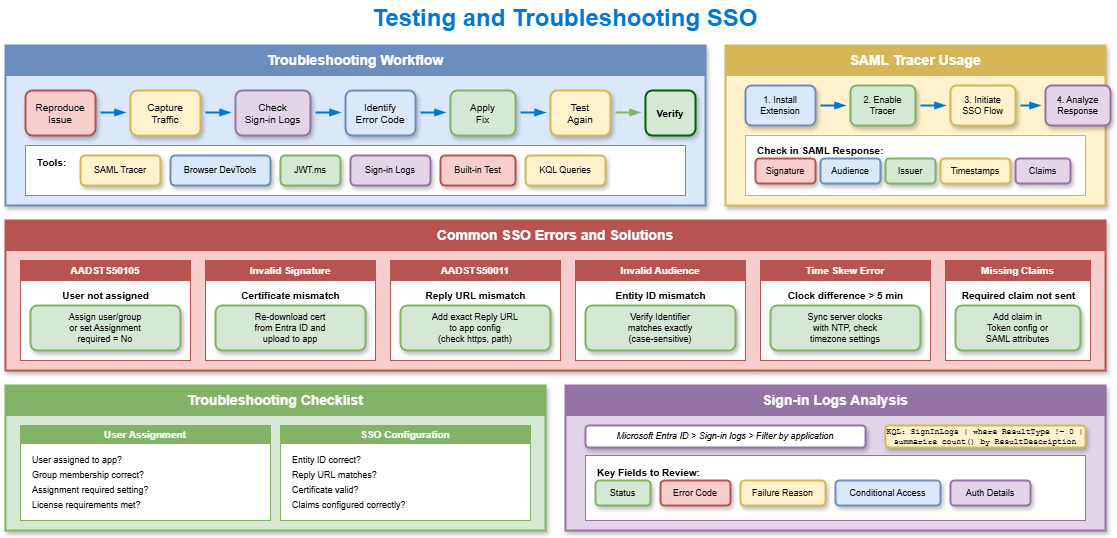

The diagram above was exported from draw.io. Its source (the exported page's mxGraphModel, read from the mxfile embedded in the PNG):
<mxGraphModel dx="886" dy="440" grid="1" gridSize="10" guides="1" tooltips="1" connect="1" arrows="1" fold="1" page="1" pageScale="1" pageWidth="1200" pageHeight="800" math="0" shadow="1">
  <root>
    <mxCell id="0" />
    <mxCell id="1" parent="0" />
    <mxCell id="title" value="Testing and Troubleshooting SSO" style="text;html=1;strokeColor=none;fillColor=none;align=center;verticalAlign=middle;whiteSpace=wrap;rounded=0;fontSize=24;fontStyle=1;fontColor=#0078D4;" parent="1" vertex="1">
      <mxGeometry x="350" y="10" width="500" height="35" as="geometry" />
    </mxCell>
    <mxCell id="workflow-box" value="" style="rounded=0;whiteSpace=wrap;html=1;fillColor=#dae8fc;strokeColor=#6c8ebf;strokeWidth=2;shadow=1;" parent="1" vertex="1">
      <mxGeometry x="40" y="55" width="700" height="160" as="geometry" />
    </mxCell>
    <mxCell id="workflow-header" value="Troubleshooting Workflow" style="rounded=0;whiteSpace=wrap;html=1;fillColor=#6c8ebf;strokeColor=#6c8ebf;fontColor=#ffffff;fontSize=14;fontStyle=1;" parent="1" vertex="1">
      <mxGeometry x="40" y="55" width="700" height="30" as="geometry" />
    </mxCell>
    <mxCell id="wf-step1" value="Reproduce&#10;Issue" style="rounded=1;whiteSpace=wrap;html=1;fillColor=#f8cecc;strokeColor=#b85450;fontSize=10;shadow=1;strokeWidth=2;" parent="1" vertex="1">
      <mxGeometry x="60" y="100" width="70" height="45" as="geometry" />
    </mxCell>
    <mxCell id="wf-arr1" style="curved=1;endArrow=blockThin;endFill=1;strokeColor=#0078D4;strokeWidth=2;" parent="1" edge="1">
      <mxGeometry relative="1" as="geometry">
        <mxPoint x="135" y="122" as="sourcePoint" />
        <mxPoint x="160" y="122" as="targetPoint" />
      </mxGeometry>
    </mxCell>
    <mxCell id="wf-step2" value="Capture&#10;Traffic" style="rounded=1;whiteSpace=wrap;html=1;fillColor=#fff2cc;strokeColor=#d6b656;fontSize=10;shadow=1;strokeWidth=2;" parent="1" vertex="1">
      <mxGeometry x="165" y="100" width="70" height="45" as="geometry" />
    </mxCell>
    <mxCell id="wf-arr2" style="curved=1;endArrow=blockThin;endFill=1;strokeColor=#0078D4;strokeWidth=2;" parent="1" edge="1">
      <mxGeometry relative="1" as="geometry">
        <mxPoint x="240" y="122" as="sourcePoint" />
        <mxPoint x="265" y="122" as="targetPoint" />
      </mxGeometry>
    </mxCell>
    <mxCell id="wf-step3" value="Check&#10;Sign-in Logs" style="rounded=1;whiteSpace=wrap;html=1;fillColor=#e1d5e7;strokeColor=#9673a6;fontSize=10;shadow=1;strokeWidth=2;" parent="1" vertex="1">
      <mxGeometry x="270" y="100" width="75" height="45" as="geometry" />
    </mxCell>
    <mxCell id="wf-arr3" style="curved=1;endArrow=blockThin;endFill=1;strokeColor=#0078D4;strokeWidth=2;" parent="1" edge="1">
      <mxGeometry relative="1" as="geometry">
        <mxPoint x="350" y="122" as="sourcePoint" />
        <mxPoint x="375" y="122" as="targetPoint" />
      </mxGeometry>
    </mxCell>
    <mxCell id="wf-step4" value="Identify&#10;Error Code" style="rounded=1;whiteSpace=wrap;html=1;fillColor=#dae8fc;strokeColor=#6c8ebf;fontSize=10;shadow=1;strokeWidth=2;" parent="1" vertex="1">
      <mxGeometry x="380" y="100" width="70" height="45" as="geometry" />
    </mxCell>
    <mxCell id="wf-arr4" style="curved=1;endArrow=blockThin;endFill=1;strokeColor=#0078D4;strokeWidth=2;" parent="1" edge="1">
      <mxGeometry relative="1" as="geometry">
        <mxPoint x="455" y="122" as="sourcePoint" />
        <mxPoint x="480" y="122" as="targetPoint" />
      </mxGeometry>
    </mxCell>
    <mxCell id="wf-step5" value="Apply&#10;Fix" style="rounded=1;whiteSpace=wrap;html=1;fillColor=#d5e8d4;strokeColor=#82b366;fontSize=10;shadow=1;strokeWidth=2;" parent="1" vertex="1">
      <mxGeometry x="485" y="100" width="65" height="45" as="geometry" />
    </mxCell>
    <mxCell id="wf-arr5" style="curved=1;endArrow=blockThin;endFill=1;strokeColor=#0078D4;strokeWidth=2;" parent="1" edge="1">
      <mxGeometry relative="1" as="geometry">
        <mxPoint x="555" y="122" as="sourcePoint" />
        <mxPoint x="580" y="122" as="targetPoint" />
      </mxGeometry>
    </mxCell>
    <mxCell id="wf-step6" value="Test&#10;Again" style="rounded=1;whiteSpace=wrap;html=1;fillColor=#fff2cc;strokeColor=#d6b656;fontSize=10;shadow=1;strokeWidth=2;" parent="1" vertex="1">
      <mxGeometry x="585" y="100" width="60" height="45" as="geometry" />
    </mxCell>
    <mxCell id="wf-arr6" style="curved=1;endArrow=blockThin;endFill=1;strokeColor=#82b366;strokeWidth=2;" parent="1" edge="1">
      <mxGeometry relative="1" as="geometry">
        <mxPoint x="650" y="122" as="sourcePoint" />
        <mxPoint x="675" y="122" as="targetPoint" />
      </mxGeometry>
    </mxCell>
    <mxCell id="wf-step7" value="Verify" style="rounded=1;whiteSpace=wrap;html=1;fillColor=#d5e8d4;strokeColor=#006400;fontSize=10;fontStyle=1;shadow=1;strokeWidth=2;" parent="1" vertex="1">
      <mxGeometry x="680" y="100" width="50" height="45" as="geometry" />
    </mxCell>
    <mxCell id="tools-row" value="" style="rounded=0;whiteSpace=wrap;html=1;fillColor=#ffffff;strokeColor=#6c8ebf;strokeWidth=1;" parent="1" vertex="1">
      <mxGeometry x="60" y="155" width="660" height="50" as="geometry" />
    </mxCell>
    <mxCell id="tools-label" value="Tools:" style="text;html=1;strokeColor=none;fillColor=none;fontSize=10;fontStyle=1;" parent="1" vertex="1">
      <mxGeometry x="70" y="160" width="40" height="15" as="geometry" />
    </mxCell>
    <mxCell id="tool1" value="SAML Tracer" style="rounded=1;whiteSpace=wrap;html=1;fillColor=#fff2cc;strokeColor=#d6b656;fontSize=9;shadow=1;strokeWidth=2;" parent="1" vertex="1">
      <mxGeometry x="115" y="165" width="80" height="30" as="geometry" />
    </mxCell>
    <mxCell id="tool2" value="Browser DevTools" style="rounded=1;whiteSpace=wrap;html=1;fillColor=#dae8fc;strokeColor=#6c8ebf;fontSize=9;shadow=1;strokeWidth=2;" parent="1" vertex="1">
      <mxGeometry x="205" y="165" width="100" height="30" as="geometry" />
    </mxCell>
    <mxCell id="tool3" value="JWT.ms" style="rounded=1;whiteSpace=wrap;html=1;fillColor=#d5e8d4;strokeColor=#82b366;fontSize=9;shadow=1;strokeWidth=2;" parent="1" vertex="1">
      <mxGeometry x="315" y="165" width="60" height="30" as="geometry" />
    </mxCell>
    <mxCell id="tool4" value="Sign-in Logs" style="rounded=1;whiteSpace=wrap;html=1;fillColor=#e1d5e7;strokeColor=#9673a6;fontSize=9;shadow=1;strokeWidth=2;" parent="1" vertex="1">
      <mxGeometry x="385" y="165" width="80" height="30" as="geometry" />
    </mxCell>
    <mxCell id="tool5" value="Built-in Test" style="rounded=1;whiteSpace=wrap;html=1;fillColor=#f8cecc;strokeColor=#b85450;fontSize=9;shadow=1;strokeWidth=2;" parent="1" vertex="1">
      <mxGeometry x="475" y="165" width="75" height="30" as="geometry" />
    </mxCell>
    <mxCell id="tool6" value="KQL Queries" style="rounded=1;whiteSpace=wrap;html=1;fillColor=#fff2cc;strokeColor=#d6b656;fontSize=9;shadow=1;strokeWidth=2;" parent="1" vertex="1">
      <mxGeometry x="560" y="165" width="80" height="30" as="geometry" />
    </mxCell>
    <mxCell id="saml-box" value="" style="rounded=0;whiteSpace=wrap;html=1;fillColor=#fff2cc;strokeColor=#d6b656;strokeWidth=2;shadow=1;" parent="1" vertex="1">
      <mxGeometry x="760" y="55" width="380" height="160" as="geometry" />
    </mxCell>
    <mxCell id="saml-header" value="SAML Tracer Usage" style="rounded=0;whiteSpace=wrap;html=1;fillColor=#d6b656;strokeColor=#d6b656;fontColor=#ffffff;fontSize=14;fontStyle=1;" parent="1" vertex="1">
      <mxGeometry x="760" y="55" width="380" height="30" as="geometry" />
    </mxCell>
    <mxCell id="st-step1" value="1. Install&#10;Extension" style="rounded=1;whiteSpace=wrap;html=1;fillColor=#dae8fc;strokeColor=#6c8ebf;fontSize=9;shadow=1;strokeWidth=2;" parent="1" vertex="1">
      <mxGeometry x="780" y="95" width="70" height="40" as="geometry" />
    </mxCell>
    <mxCell id="st-arr1" style="curved=1;endArrow=blockThin;endFill=1;strokeColor=#0078D4;strokeWidth=2;" parent="1" edge="1">
      <mxGeometry relative="1" as="geometry">
        <mxPoint x="855" y="115" as="sourcePoint" />
        <mxPoint x="880" y="115" as="targetPoint" />
      </mxGeometry>
    </mxCell>
    <mxCell id="st-step2" value="2. Enable&#10;Tracer" style="rounded=1;whiteSpace=wrap;html=1;fillColor=#d5e8d4;strokeColor=#82b366;fontSize=9;shadow=1;strokeWidth=2;" parent="1" vertex="1">
      <mxGeometry x="885" y="95" width="65" height="40" as="geometry" />
    </mxCell>
    <mxCell id="st-arr2" style="curved=1;endArrow=blockThin;endFill=1;strokeColor=#0078D4;strokeWidth=2;" parent="1" edge="1">
      <mxGeometry relative="1" as="geometry">
        <mxPoint x="955" y="115" as="sourcePoint" />
        <mxPoint x="980" y="115" as="targetPoint" />
      </mxGeometry>
    </mxCell>
    <mxCell id="st-step3" value="3. Initiate&#10;SSO Flow" style="rounded=1;whiteSpace=wrap;html=1;fillColor=#fff2cc;strokeColor=#d6b656;fontSize=9;shadow=1;strokeWidth=2;" parent="1" vertex="1">
      <mxGeometry x="985" y="95" width="65" height="40" as="geometry" />
    </mxCell>
    <mxCell id="st-arr3" style="curved=1;endArrow=blockThin;endFill=1;strokeColor=#0078D4;strokeWidth=2;" parent="1" edge="1">
      <mxGeometry relative="1" as="geometry">
        <mxPoint x="1055" y="115" as="sourcePoint" />
        <mxPoint x="1075" y="115" as="targetPoint" />
      </mxGeometry>
    </mxCell>
    <mxCell id="st-step4" value="4. Analyze&#10;Response" style="rounded=1;whiteSpace=wrap;html=1;fillColor=#e1d5e7;strokeColor=#9673a6;fontSize=9;shadow=1;strokeWidth=2;" parent="1" vertex="1">
      <mxGeometry x="1080" y="95" width="65" height="40" as="geometry" />
    </mxCell>
    <mxCell id="check-box" value="" style="rounded=0;whiteSpace=wrap;html=1;fillColor=#ffffff;strokeColor=#d6b656;strokeWidth=1;" parent="1" vertex="1">
      <mxGeometry x="780" y="145" width="340" height="60" as="geometry" />
    </mxCell>
    <mxCell id="check-label" value="Check in SAML Response:" style="text;html=1;strokeColor=none;fillColor=none;fontSize=10;fontStyle=1;" parent="1" vertex="1">
      <mxGeometry x="790" y="148" width="140" height="15" as="geometry" />
    </mxCell>
    <mxCell id="check1" value="Signature" style="rounded=1;whiteSpace=wrap;html=1;fillColor=#f8cecc;strokeColor=#b85450;fontSize=9;shadow=1;strokeWidth=2;" parent="1" vertex="1">
      <mxGeometry x="790" y="168" width="60" height="25" as="geometry" />
    </mxCell>
    <mxCell id="check2" value="Audience" style="rounded=1;whiteSpace=wrap;html=1;fillColor=#dae8fc;strokeColor=#6c8ebf;fontSize=9;shadow=1;strokeWidth=2;" parent="1" vertex="1">
      <mxGeometry x="855" y="168" width="60" height="25" as="geometry" />
    </mxCell>
    <mxCell id="check3" value="Issuer" style="rounded=1;whiteSpace=wrap;html=1;fillColor=#d5e8d4;strokeColor=#82b366;fontSize=9;shadow=1;strokeWidth=2;" parent="1" vertex="1">
      <mxGeometry x="920" y="168" width="50" height="25" as="geometry" />
    </mxCell>
    <mxCell id="check4" value="Timestamps" style="rounded=1;whiteSpace=wrap;html=1;fillColor=#fff2cc;strokeColor=#d6b656;fontSize=9;shadow=1;strokeWidth=2;" parent="1" vertex="1">
      <mxGeometry x="975" y="168" width="70" height="25" as="geometry" />
    </mxCell>
    <mxCell id="check5" value="Claims" style="rounded=1;whiteSpace=wrap;html=1;fillColor=#e1d5e7;strokeColor=#9673a6;fontSize=9;shadow=1;strokeWidth=2;" parent="1" vertex="1">
      <mxGeometry x="1050" y="168" width="55" height="25" as="geometry" />
    </mxCell>
    <mxCell id="errors-box" value="" style="rounded=0;whiteSpace=wrap;html=1;fillColor=#f8cecc;strokeColor=#b85450;strokeWidth=2;shadow=1;" parent="1" vertex="1">
      <mxGeometry x="40" y="230" width="1100" height="150" as="geometry" />
    </mxCell>
    <mxCell id="errors-header" value="Common SSO Errors and Solutions" style="rounded=0;whiteSpace=wrap;html=1;fillColor=#b85450;strokeColor=#b85450;fontColor=#ffffff;fontSize=14;fontStyle=1;" parent="1" vertex="1">
      <mxGeometry x="40" y="230" width="1100" height="30" as="geometry" />
    </mxCell>
    <mxCell id="err1-box" value="" style="rounded=0;whiteSpace=wrap;html=1;fillColor=#ffffff;strokeColor=#b85450;strokeWidth=1;" parent="1" vertex="1">
      <mxGeometry x="55" y="270" width="170" height="100" as="geometry" />
    </mxCell>
    <mxCell id="err1-code" value="AADSTS50105" style="rounded=0;whiteSpace=wrap;html=1;fillColor=#b85450;strokeColor=#b85450;fontColor=#ffffff;fontSize=10;fontStyle=1;" parent="1" vertex="1">
      <mxGeometry x="55" y="270" width="170" height="20" as="geometry" />
    </mxCell>
    <mxCell id="err1-desc" value="User not assigned" style="text;html=1;strokeColor=none;fillColor=none;fontSize=10;fontStyle=1;align=center;" parent="1" vertex="1">
      <mxGeometry x="65" y="293" width="150" height="15" as="geometry" />
    </mxCell>
    <mxCell id="err1-fix" value="Assign user/group&#10;or set Assignment&#10;required = No" style="rounded=1;whiteSpace=wrap;html=1;fillColor=#d5e8d4;strokeColor=#82b366;fontSize=9;shadow=1;strokeWidth=2;" parent="1" vertex="1">
      <mxGeometry x="65" y="315" width="150" height="45" as="geometry" />
    </mxCell>
    <mxCell id="err2-box" value="" style="rounded=0;whiteSpace=wrap;html=1;fillColor=#ffffff;strokeColor=#b85450;strokeWidth=1;" parent="1" vertex="1">
      <mxGeometry x="240" y="270" width="170" height="100" as="geometry" />
    </mxCell>
    <mxCell id="err2-code" value="Invalid Signature" style="rounded=0;whiteSpace=wrap;html=1;fillColor=#b85450;strokeColor=#b85450;fontColor=#ffffff;fontSize=10;fontStyle=1;" parent="1" vertex="1">
      <mxGeometry x="240" y="270" width="170" height="20" as="geometry" />
    </mxCell>
    <mxCell id="err2-desc" value="Certificate mismatch" style="text;html=1;strokeColor=none;fillColor=none;fontSize=10;fontStyle=1;align=center;" parent="1" vertex="1">
      <mxGeometry x="250" y="293" width="150" height="15" as="geometry" />
    </mxCell>
    <mxCell id="err2-fix" value="Re-download cert&#10;from Entra ID and&#10;upload to app" style="rounded=1;whiteSpace=wrap;html=1;fillColor=#d5e8d4;strokeColor=#82b366;fontSize=9;shadow=1;strokeWidth=2;" parent="1" vertex="1">
      <mxGeometry x="250" y="315" width="150" height="45" as="geometry" />
    </mxCell>
    <mxCell id="err3-box" value="" style="rounded=0;whiteSpace=wrap;html=1;fillColor=#ffffff;strokeColor=#b85450;strokeWidth=1;" parent="1" vertex="1">
      <mxGeometry x="425" y="270" width="170" height="100" as="geometry" />
    </mxCell>
    <mxCell id="err3-code" value="AADSTS50011" style="rounded=0;whiteSpace=wrap;html=1;fillColor=#b85450;strokeColor=#b85450;fontColor=#ffffff;fontSize=10;fontStyle=1;" parent="1" vertex="1">
      <mxGeometry x="425" y="270" width="170" height="20" as="geometry" />
    </mxCell>
    <mxCell id="err3-desc" value="Reply URL mismatch" style="text;html=1;strokeColor=none;fillColor=none;fontSize=10;fontStyle=1;align=center;" parent="1" vertex="1">
      <mxGeometry x="435" y="293" width="150" height="15" as="geometry" />
    </mxCell>
    <mxCell id="err3-fix" value="Add exact Reply URL&#10;to app config&#10;(check https, path)" style="rounded=1;whiteSpace=wrap;html=1;fillColor=#d5e8d4;strokeColor=#82b366;fontSize=9;shadow=1;strokeWidth=2;" parent="1" vertex="1">
      <mxGeometry x="435" y="315" width="150" height="45" as="geometry" />
    </mxCell>
    <mxCell id="err4-box" value="" style="rounded=0;whiteSpace=wrap;html=1;fillColor=#ffffff;strokeColor=#b85450;strokeWidth=1;" parent="1" vertex="1">
      <mxGeometry x="610" y="270" width="170" height="100" as="geometry" />
    </mxCell>
    <mxCell id="err4-code" value="Invalid Audience" style="rounded=0;whiteSpace=wrap;html=1;fillColor=#b85450;strokeColor=#b85450;fontColor=#ffffff;fontSize=10;fontStyle=1;" parent="1" vertex="1">
      <mxGeometry x="610" y="270" width="170" height="20" as="geometry" />
    </mxCell>
    <mxCell id="err4-desc" value="Entity ID mismatch" style="text;html=1;strokeColor=none;fillColor=none;fontSize=10;fontStyle=1;align=center;" parent="1" vertex="1">
      <mxGeometry x="620" y="293" width="150" height="15" as="geometry" />
    </mxCell>
    <mxCell id="err4-fix" value="Verify Identifier&#10;matches exactly&#10;(case-sensitive)" style="rounded=1;whiteSpace=wrap;html=1;fillColor=#d5e8d4;strokeColor=#82b366;fontSize=9;shadow=1;strokeWidth=2;" parent="1" vertex="1">
      <mxGeometry x="620" y="315" width="150" height="45" as="geometry" />
    </mxCell>
    <mxCell id="err5-box" value="" style="rounded=0;whiteSpace=wrap;html=1;fillColor=#ffffff;strokeColor=#b85450;strokeWidth=1;" parent="1" vertex="1">
      <mxGeometry x="795" y="270" width="170" height="100" as="geometry" />
    </mxCell>
    <mxCell id="err5-code" value="Time Skew Error" style="rounded=0;whiteSpace=wrap;html=1;fillColor=#b85450;strokeColor=#b85450;fontColor=#ffffff;fontSize=10;fontStyle=1;" parent="1" vertex="1">
      <mxGeometry x="795" y="270" width="170" height="20" as="geometry" />
    </mxCell>
    <mxCell id="err5-desc" value="Clock difference &gt; 5 min" style="text;html=1;strokeColor=none;fillColor=none;fontSize=10;fontStyle=1;align=center;" parent="1" vertex="1">
      <mxGeometry x="805" y="293" width="150" height="15" as="geometry" />
    </mxCell>
    <mxCell id="err5-fix" value="Sync server clocks&#10;with NTP, check&#10;timezone settings" style="rounded=1;whiteSpace=wrap;html=1;fillColor=#d5e8d4;strokeColor=#82b366;fontSize=9;shadow=1;strokeWidth=2;" parent="1" vertex="1">
      <mxGeometry x="805" y="315" width="150" height="45" as="geometry" />
    </mxCell>
    <mxCell id="err6-box" value="" style="rounded=0;whiteSpace=wrap;html=1;fillColor=#ffffff;strokeColor=#b85450;strokeWidth=1;" parent="1" vertex="1">
      <mxGeometry x="980" y="270" width="145" height="100" as="geometry" />
    </mxCell>
    <mxCell id="err6-code" value="Missing Claims" style="rounded=0;whiteSpace=wrap;html=1;fillColor=#b85450;strokeColor=#b85450;fontColor=#ffffff;fontSize=10;fontStyle=1;" parent="1" vertex="1">
      <mxGeometry x="980" y="270" width="145" height="20" as="geometry" />
    </mxCell>
    <mxCell id="err6-desc" value="Required claim not sent" style="text;html=1;strokeColor=none;fillColor=none;fontSize=10;fontStyle=1;align=center;" parent="1" vertex="1">
      <mxGeometry x="985" y="293" width="135" height="15" as="geometry" />
    </mxCell>
    <mxCell id="err6-fix" value="Add claim in&#10;Token config or&#10;SAML attributes" style="rounded=1;whiteSpace=wrap;html=1;fillColor=#d5e8d4;strokeColor=#82b366;fontSize=9;shadow=1;strokeWidth=2;" parent="1" vertex="1">
      <mxGeometry x="990" y="315" width="125" height="45" as="geometry" />
    </mxCell>
    <mxCell id="checklist-box" value="" style="rounded=0;whiteSpace=wrap;html=1;fillColor=#d5e8d4;strokeColor=#82b366;strokeWidth=2;shadow=1;" parent="1" vertex="1">
      <mxGeometry x="40" y="395" width="540" height="145" as="geometry" />
    </mxCell>
    <mxCell id="checklist-header" value="Troubleshooting Checklist" style="rounded=0;whiteSpace=wrap;html=1;fillColor=#82b366;strokeColor=#82b366;fontColor=#ffffff;fontSize=14;fontStyle=1;" parent="1" vertex="1">
      <mxGeometry x="40" y="395" width="540" height="30" as="geometry" />
    </mxCell>
    <mxCell id="cl1" value="" style="rounded=0;whiteSpace=wrap;html=1;fillColor=#ffffff;strokeColor=#82b366;strokeWidth=1;" parent="1" vertex="1">
      <mxGeometry x="55" y="435" width="250" height="95" as="geometry" />
    </mxCell>
    <mxCell id="cl1-header" value="User Assignment" style="rounded=0;whiteSpace=wrap;html=1;fillColor=#82b366;strokeColor=#82b366;fontColor=#ffffff;fontSize=10;fontStyle=1;" parent="1" vertex="1">
      <mxGeometry x="55" y="435" width="250" height="18" as="geometry" />
    </mxCell>
    <mxCell id="cl1-item1" value="User assigned to app?" style="text;html=1;strokeColor=none;fillColor=none;fontSize=9;align=left;spacingLeft=5;" parent="1" vertex="1">
      <mxGeometry x="60" y="458" width="130" height="15" as="geometry" />
    </mxCell>
    <mxCell id="cl1-item2" value="Group membership correct?" style="text;html=1;strokeColor=none;fillColor=none;fontSize=9;align=left;spacingLeft=5;" parent="1" vertex="1">
      <mxGeometry x="60" y="473" width="150" height="15" as="geometry" />
    </mxCell>
    <mxCell id="cl1-item3" value="Assignment required setting?" style="text;html=1;strokeColor=none;fillColor=none;fontSize=9;align=left;spacingLeft=5;" parent="1" vertex="1">
      <mxGeometry x="60" y="488" width="155" height="15" as="geometry" />
    </mxCell>
    <mxCell id="cl1-item4" value="License requirements met?" style="text;html=1;strokeColor=none;fillColor=none;fontSize=9;align=left;spacingLeft=5;" parent="1" vertex="1">
      <mxGeometry x="60" y="503" width="145" height="15" as="geometry" />
    </mxCell>
    <mxCell id="cl2" value="" style="rounded=0;whiteSpace=wrap;html=1;fillColor=#ffffff;strokeColor=#82b366;strokeWidth=1;" parent="1" vertex="1">
      <mxGeometry x="315" y="435" width="250" height="95" as="geometry" />
    </mxCell>
    <mxCell id="cl2-header" value="SSO Configuration" style="rounded=0;whiteSpace=wrap;html=1;fillColor=#82b366;strokeColor=#82b366;fontColor=#ffffff;fontSize=10;fontStyle=1;" parent="1" vertex="1">
      <mxGeometry x="315" y="435" width="250" height="18" as="geometry" />
    </mxCell>
    <mxCell id="cl2-item1" value="Entity ID correct?" style="text;html=1;strokeColor=none;fillColor=none;fontSize=9;align=left;spacingLeft=5;" parent="1" vertex="1">
      <mxGeometry x="320" y="458" width="100" height="15" as="geometry" />
    </mxCell>
    <mxCell id="cl2-item2" value="Reply URL matches?" style="text;html=1;strokeColor=none;fillColor=none;fontSize=9;align=left;spacingLeft=5;" parent="1" vertex="1">
      <mxGeometry x="320" y="473" width="110" height="15" as="geometry" />
    </mxCell>
    <mxCell id="cl2-item3" value="Certificate valid?" style="text;html=1;strokeColor=none;fillColor=none;fontSize=9;align=left;spacingLeft=5;" parent="1" vertex="1">
      <mxGeometry x="320" y="488" width="100" height="15" as="geometry" />
    </mxCell>
    <mxCell id="cl2-item4" value="Claims configured correctly?" style="text;html=1;strokeColor=none;fillColor=none;fontSize=9;align=left;spacingLeft=5;" parent="1" vertex="1">
      <mxGeometry x="320" y="503" width="155" height="15" as="geometry" />
    </mxCell>
    <mxCell id="logs-box" value="" style="rounded=0;whiteSpace=wrap;html=1;fillColor=#e1d5e7;strokeColor=#9673a6;strokeWidth=2;shadow=1;" parent="1" vertex="1">
      <mxGeometry x="600" y="395" width="540" height="145" as="geometry" />
    </mxCell>
    <mxCell id="logs-header" value="Sign-in Logs Analysis" style="rounded=0;whiteSpace=wrap;html=1;fillColor=#9673a6;strokeColor=#9673a6;fontColor=#ffffff;fontSize=14;fontStyle=1;" parent="1" vertex="1">
      <mxGeometry x="600" y="395" width="540" height="30" as="geometry" />
    </mxCell>
    <mxCell id="logs-path" value="Microsoft Entra ID &gt; Sign-in logs &gt; Filter by application" style="rounded=1;whiteSpace=wrap;html=1;fillColor=#ffffff;strokeColor=#9673a6;fontSize=9;fontStyle=2;shadow=1;strokeWidth=2;" parent="1" vertex="1">
      <mxGeometry x="620" y="435" width="280" height="22" as="geometry" />
    </mxCell>
    <mxCell id="fields-container" value="" style="rounded=0;whiteSpace=wrap;html=1;fillColor=#ffffff;strokeColor=#9673a6;strokeWidth=1;" parent="1" vertex="1">
      <mxGeometry x="620" y="465" width="500" height="65" as="geometry" />
    </mxCell>
    <mxCell id="fields-label" value="Key Fields to Review:" style="text;html=1;strokeColor=none;fillColor=none;fontSize=10;fontStyle=1;" parent="1" vertex="1">
      <mxGeometry x="630" y="470" width="120" height="15" as="geometry" />
    </mxCell>
    <mxCell id="field1" value="Status" style="rounded=1;whiteSpace=wrap;html=1;fillColor=#d5e8d4;strokeColor=#82b366;fontSize=9;shadow=1;strokeWidth=2;" parent="1" vertex="1">
      <mxGeometry x="630" y="490" width="55" height="25" as="geometry" />
    </mxCell>
    <mxCell id="field2" value="Error Code" style="rounded=1;whiteSpace=wrap;html=1;fillColor=#f8cecc;strokeColor=#b85450;fontSize=9;shadow=1;strokeWidth=2;" parent="1" vertex="1">
      <mxGeometry x="695" y="490" width="70" height="25" as="geometry" />
    </mxCell>
    <mxCell id="field3" value="Failure Reason" style="rounded=1;whiteSpace=wrap;html=1;fillColor=#fff2cc;strokeColor=#d6b656;fontSize=9;shadow=1;strokeWidth=2;" parent="1" vertex="1">
      <mxGeometry x="775" y="490" width="85" height="25" as="geometry" />
    </mxCell>
    <mxCell id="field4" value="Conditional Access" style="rounded=1;whiteSpace=wrap;html=1;fillColor=#dae8fc;strokeColor=#6c8ebf;fontSize=9;shadow=1;strokeWidth=2;" parent="1" vertex="1">
      <mxGeometry x="870" y="490" width="105" height="25" as="geometry" />
    </mxCell>
    <mxCell id="field5" value="Auth Details" style="rounded=1;whiteSpace=wrap;html=1;fillColor=#e1d5e7;strokeColor=#9673a6;fontSize=9;shadow=1;strokeWidth=2;" parent="1" vertex="1">
      <mxGeometry x="985" y="490" width="80" height="25" as="geometry" />
    </mxCell>
    <mxCell id="kql" value="KQL: SignInLogs | where ResultType != 0 | summarize count() by ResultDescription" style="rounded=1;whiteSpace=wrap;html=1;fillColor=#fff2cc;strokeColor=#d6b656;fontSize=8;fontFamily=Courier New;shadow=1;strokeWidth=2;" parent="1" vertex="1">
      <mxGeometry x="920" y="435" width="200" height="22" as="geometry" />
    </mxCell>
  </root>
</mxGraphModel>